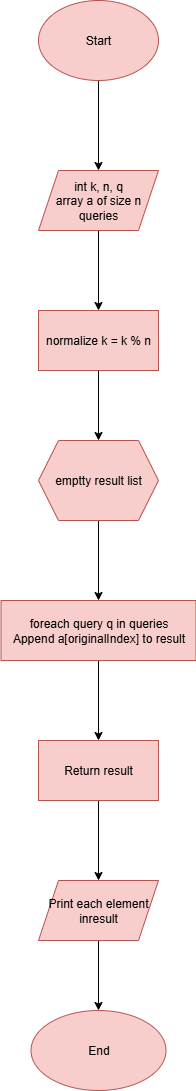

The diagram above was exported from draw.io. Its source (the exported page's mxGraphModel, read from the mxfile embedded in the PNG):
<mxGraphModel dx="1196" dy="470" grid="1" gridSize="10" guides="1" tooltips="1" connect="1" arrows="1" fold="1" page="1" pageScale="1" pageWidth="827" pageHeight="1169" math="0" shadow="0">
  <root>
    <mxCell id="WIyWlLk6GJQsqaUBKTNV-0" />
    <mxCell id="WIyWlLk6GJQsqaUBKTNV-1" parent="WIyWlLk6GJQsqaUBKTNV-0" />
    <mxCell id="XPTNF2K6XF1TLxpqYNQy-174" value="" style="edgeStyle=orthogonalEdgeStyle;rounded=0;orthogonalLoop=1;jettySize=auto;html=1;" edge="1" parent="WIyWlLk6GJQsqaUBKTNV-1" source="VWPi2XLFGfmC4mf9a-rG-0" target="XPTNF2K6XF1TLxpqYNQy-173">
      <mxGeometry relative="1" as="geometry" />
    </mxCell>
    <mxCell id="VWPi2XLFGfmC4mf9a-rG-0" value="Start" style="ellipse;whiteSpace=wrap;html=1;fillColor=#f8cecc;strokeColor=#b85450;" parent="WIyWlLk6GJQsqaUBKTNV-1" vertex="1">
      <mxGeometry x="35" y="50" width="120" height="80" as="geometry" />
    </mxCell>
    <mxCell id="XPTNF2K6XF1TLxpqYNQy-27" style="edgeStyle=orthogonalEdgeStyle;rounded=0;orthogonalLoop=1;jettySize=auto;html=1;entryX=0;entryY=0.5;entryDx=0;entryDy=0;" edge="1" parent="WIyWlLk6GJQsqaUBKTNV-1" source="XPTNF2K6XF1TLxpqYNQy-25">
      <mxGeometry relative="1" as="geometry">
        <mxPoint x="55" y="850" as="targetPoint" />
        <Array as="points">
          <mxPoint x="15" y="1010" />
          <mxPoint x="15" y="850" />
        </Array>
      </mxGeometry>
    </mxCell>
    <mxCell id="XPTNF2K6XF1TLxpqYNQy-31" style="edgeStyle=orthogonalEdgeStyle;rounded=0;orthogonalLoop=1;jettySize=auto;html=1;entryX=0;entryY=0.5;entryDx=0;entryDy=0;" edge="1" parent="WIyWlLk6GJQsqaUBKTNV-1" source="XPTNF2K6XF1TLxpqYNQy-29">
      <mxGeometry relative="1" as="geometry">
        <mxPoint x="55" y="550" as="targetPoint" />
        <Array as="points">
          <mxPoint x="455" y="1070" />
          <mxPoint x="10" y="1070" />
          <mxPoint x="10" y="550" />
        </Array>
      </mxGeometry>
    </mxCell>
    <mxCell id="XPTNF2K6XF1TLxpqYNQy-176" value="" style="edgeStyle=orthogonalEdgeStyle;rounded=0;orthogonalLoop=1;jettySize=auto;html=1;" edge="1" parent="WIyWlLk6GJQsqaUBKTNV-1" source="XPTNF2K6XF1TLxpqYNQy-173" target="XPTNF2K6XF1TLxpqYNQy-175">
      <mxGeometry relative="1" as="geometry" />
    </mxCell>
    <mxCell id="XPTNF2K6XF1TLxpqYNQy-173" value="int k, n, q&lt;div&gt;array a of size n&lt;/div&gt;&lt;div&gt;queries&lt;/div&gt;" style="shape=parallelogram;perimeter=parallelogramPerimeter;whiteSpace=wrap;html=1;fixedSize=1;fillColor=#f8cecc;strokeColor=#b85450;" vertex="1" parent="WIyWlLk6GJQsqaUBKTNV-1">
      <mxGeometry x="35" y="220" width="120" height="60" as="geometry" />
    </mxCell>
    <mxCell id="XPTNF2K6XF1TLxpqYNQy-178" value="" style="edgeStyle=orthogonalEdgeStyle;rounded=0;orthogonalLoop=1;jettySize=auto;html=1;" edge="1" parent="WIyWlLk6GJQsqaUBKTNV-1" source="XPTNF2K6XF1TLxpqYNQy-175" target="XPTNF2K6XF1TLxpqYNQy-177">
      <mxGeometry relative="1" as="geometry" />
    </mxCell>
    <mxCell id="XPTNF2K6XF1TLxpqYNQy-175" value="normalize k = k % n" style="whiteSpace=wrap;html=1;fillColor=#f8cecc;strokeColor=#b85450;" vertex="1" parent="WIyWlLk6GJQsqaUBKTNV-1">
      <mxGeometry x="35" y="360" width="120" height="60" as="geometry" />
    </mxCell>
    <mxCell id="XPTNF2K6XF1TLxpqYNQy-180" value="" style="edgeStyle=orthogonalEdgeStyle;rounded=0;orthogonalLoop=1;jettySize=auto;html=1;" edge="1" parent="WIyWlLk6GJQsqaUBKTNV-1" source="XPTNF2K6XF1TLxpqYNQy-177" target="XPTNF2K6XF1TLxpqYNQy-179">
      <mxGeometry relative="1" as="geometry" />
    </mxCell>
    <mxCell id="XPTNF2K6XF1TLxpqYNQy-177" value="emptty result list" style="shape=hexagon;perimeter=hexagonPerimeter2;whiteSpace=wrap;html=1;fixedSize=1;fillColor=#f8cecc;strokeColor=#b85450;" vertex="1" parent="WIyWlLk6GJQsqaUBKTNV-1">
      <mxGeometry x="35" y="490" width="120" height="80" as="geometry" />
    </mxCell>
    <mxCell id="XPTNF2K6XF1TLxpqYNQy-184" value="" style="edgeStyle=orthogonalEdgeStyle;rounded=0;orthogonalLoop=1;jettySize=auto;html=1;" edge="1" parent="WIyWlLk6GJQsqaUBKTNV-1" source="XPTNF2K6XF1TLxpqYNQy-179" target="XPTNF2K6XF1TLxpqYNQy-183">
      <mxGeometry relative="1" as="geometry" />
    </mxCell>
    <mxCell id="XPTNF2K6XF1TLxpqYNQy-179" value="foreach query q in queries&lt;div&gt;Append a[originalIndex] to result&lt;/div&gt;" style="whiteSpace=wrap;html=1;fillColor=#f8cecc;strokeColor=#b85450;" vertex="1" parent="WIyWlLk6GJQsqaUBKTNV-1">
      <mxGeometry x="-2.5" y="650" width="195" height="60" as="geometry" />
    </mxCell>
    <mxCell id="XPTNF2K6XF1TLxpqYNQy-186" value="" style="edgeStyle=orthogonalEdgeStyle;rounded=0;orthogonalLoop=1;jettySize=auto;html=1;" edge="1" parent="WIyWlLk6GJQsqaUBKTNV-1" source="XPTNF2K6XF1TLxpqYNQy-183" target="XPTNF2K6XF1TLxpqYNQy-185">
      <mxGeometry relative="1" as="geometry" />
    </mxCell>
    <mxCell id="XPTNF2K6XF1TLxpqYNQy-183" value="Return result" style="whiteSpace=wrap;html=1;fillColor=#f8cecc;strokeColor=#b85450;" vertex="1" parent="WIyWlLk6GJQsqaUBKTNV-1">
      <mxGeometry x="35" y="790" width="120" height="60" as="geometry" />
    </mxCell>
    <mxCell id="XPTNF2K6XF1TLxpqYNQy-188" value="" style="edgeStyle=orthogonalEdgeStyle;rounded=0;orthogonalLoop=1;jettySize=auto;html=1;" edge="1" parent="WIyWlLk6GJQsqaUBKTNV-1" source="XPTNF2K6XF1TLxpqYNQy-185" target="XPTNF2K6XF1TLxpqYNQy-187">
      <mxGeometry relative="1" as="geometry" />
    </mxCell>
    <mxCell id="XPTNF2K6XF1TLxpqYNQy-185" value="Print each element inresult" style="shape=parallelogram;perimeter=parallelogramPerimeter;whiteSpace=wrap;html=1;fixedSize=1;fillColor=#f8cecc;strokeColor=#b85450;" vertex="1" parent="WIyWlLk6GJQsqaUBKTNV-1">
      <mxGeometry x="35" y="930" width="120" height="60" as="geometry" />
    </mxCell>
    <mxCell id="XPTNF2K6XF1TLxpqYNQy-187" value="End" style="ellipse;whiteSpace=wrap;html=1;fillColor=#f8cecc;strokeColor=#b85450;" vertex="1" parent="WIyWlLk6GJQsqaUBKTNV-1">
      <mxGeometry x="27.5" y="1060" width="135" height="80" as="geometry" />
    </mxCell>
  </root>
</mxGraphModel>